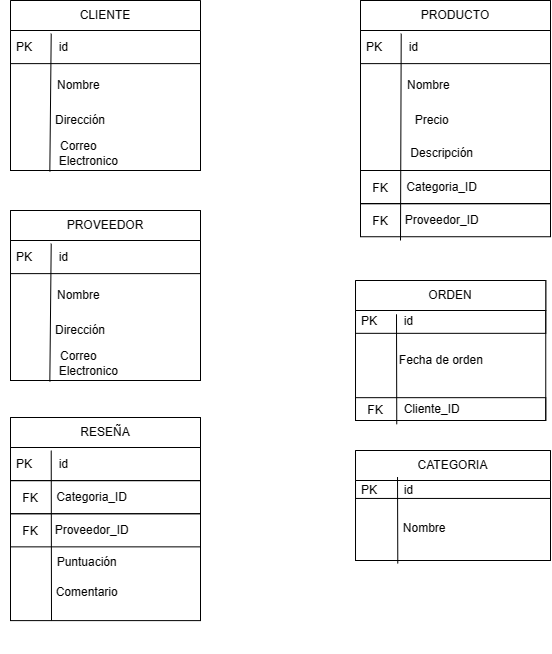

The diagram above was exported from draw.io. Its source (the exported page's mxGraphModel, read from the mxfile embedded in the PNG):
<mxGraphModel dx="746" dy="1872" grid="1" gridSize="10" guides="1" tooltips="1" connect="1" arrows="1" fold="1" page="1" pageScale="1" pageWidth="827" pageHeight="1169" math="0" shadow="0">
  <root>
    <mxCell id="WIyWlLk6GJQsqaUBKTNV-0" />
    <mxCell id="WIyWlLk6GJQsqaUBKTNV-1" parent="WIyWlLk6GJQsqaUBKTNV-0" />
    <mxCell id="ncGHOuqxh1y6RGYAbfrW-22" value="" style="group;strokeColor=default;" parent="WIyWlLk6GJQsqaUBKTNV-1" vertex="1" connectable="0">
      <mxGeometry x="60" y="-1120" width="190" height="170" as="geometry" />
    </mxCell>
    <mxCell id="ncGHOuqxh1y6RGYAbfrW-14" value="CLIENTE" style="swimlane;fontStyle=0;childLayout=stackLayout;horizontal=1;startSize=30;horizontalStack=0;resizeParent=1;resizeParentMax=0;resizeLast=0;collapsible=1;marginBottom=0;whiteSpace=wrap;html=1;" parent="ncGHOuqxh1y6RGYAbfrW-22" vertex="1">
      <mxGeometry width="190" height="63.116883116883116" as="geometry" />
    </mxCell>
    <mxCell id="ncGHOuqxh1y6RGYAbfrW-15" value="PK&amp;nbsp; &amp;nbsp; &amp;nbsp; &amp;nbsp; id" style="text;align=left;verticalAlign=middle;spacingLeft=4;spacingRight=4;overflow=hidden;points=[[0,0.5],[1,0.5]];portConstraint=eastwest;rotatable=0;whiteSpace=wrap;html=1;" parent="ncGHOuqxh1y6RGYAbfrW-14" vertex="1">
      <mxGeometry y="30" width="190" height="33.116883116883116" as="geometry" />
    </mxCell>
    <mxCell id="ncGHOuqxh1y6RGYAbfrW-19" value="Nombre&amp;nbsp; &amp;nbsp; &amp;nbsp; &amp;nbsp; &amp;nbsp; &amp;nbsp; &amp;nbsp; &amp;nbsp;&amp;nbsp;" style="text;html=1;strokeColor=none;fillColor=none;align=center;verticalAlign=middle;whiteSpace=wrap;rounded=0;shadow=1;" parent="ncGHOuqxh1y6RGYAbfrW-22" vertex="1">
      <mxGeometry y="66.23376623376623" width="190" height="37.532467532467535" as="geometry" />
    </mxCell>
    <mxCell id="ncGHOuqxh1y6RGYAbfrW-20" value="Dirección&amp;nbsp; &amp;nbsp; &amp;nbsp; &amp;nbsp; &amp;nbsp; &amp;nbsp; &amp;nbsp; &amp;nbsp;" style="text;html=1;strokeColor=none;fillColor=none;align=center;verticalAlign=middle;whiteSpace=wrap;rounded=0;" parent="ncGHOuqxh1y6RGYAbfrW-22" vertex="1">
      <mxGeometry y="103.76623376623377" width="190" height="33.116883116883116" as="geometry" />
    </mxCell>
    <mxCell id="ncGHOuqxh1y6RGYAbfrW-21" value="&amp;nbsp; &amp;nbsp; &amp;nbsp; &amp;nbsp; &amp;nbsp; &amp;nbsp; &amp;nbsp;Correo&amp;nbsp; &amp;nbsp; &amp;nbsp; &amp;nbsp; &amp;nbsp; &amp;nbsp; &amp;nbsp; &amp;nbsp; &amp;nbsp; &amp;nbsp; &amp;nbsp; &amp;nbsp; &amp;nbsp; &amp;nbsp; &amp;nbsp; Electronico&amp;nbsp; &amp;nbsp; &amp;nbsp; &amp;nbsp; &amp;nbsp;&amp;nbsp;" style="text;html=1;strokeColor=none;fillColor=none;align=center;verticalAlign=middle;whiteSpace=wrap;rounded=0;" parent="ncGHOuqxh1y6RGYAbfrW-22" vertex="1">
      <mxGeometry y="136.88311688311688" width="190" height="33.116883116883116" as="geometry" />
    </mxCell>
    <mxCell id="ncGHOuqxh1y6RGYAbfrW-18" value="" style="endArrow=none;html=1;rounded=0;exitX=0.207;exitY=1.033;exitDx=0;exitDy=0;exitPerimeter=0;" parent="ncGHOuqxh1y6RGYAbfrW-22" source="ncGHOuqxh1y6RGYAbfrW-21" edge="1">
      <mxGeometry width="50" height="50" relative="1" as="geometry">
        <mxPoint x="40.714285714285715" y="136.88311688311688" as="sourcePoint" />
        <mxPoint x="40.714285714285715" y="33.116883116883116" as="targetPoint" />
      </mxGeometry>
    </mxCell>
    <mxCell id="ncGHOuqxh1y6RGYAbfrW-49" value="" style="group" parent="WIyWlLk6GJQsqaUBKTNV-1" vertex="1" connectable="0">
      <mxGeometry x="400" y="-1120" width="200" height="236.2331168831169" as="geometry" />
    </mxCell>
    <mxCell id="ncGHOuqxh1y6RGYAbfrW-35" value="" style="group;strokeColor=default;" parent="ncGHOuqxh1y6RGYAbfrW-49" vertex="1" connectable="0">
      <mxGeometry x="10" width="190" height="203.1131168831169" as="geometry" />
    </mxCell>
    <mxCell id="ncGHOuqxh1y6RGYAbfrW-36" value="PRODUCTO" style="swimlane;fontStyle=0;childLayout=stackLayout;horizontal=1;startSize=30;horizontalStack=0;resizeParent=1;resizeParentMax=0;resizeLast=0;collapsible=1;marginBottom=0;whiteSpace=wrap;html=1;" parent="ncGHOuqxh1y6RGYAbfrW-35" vertex="1">
      <mxGeometry width="190" height="63.116883116883116" as="geometry" />
    </mxCell>
    <mxCell id="ncGHOuqxh1y6RGYAbfrW-37" value="PK&amp;nbsp; &amp;nbsp; &amp;nbsp; &amp;nbsp; id" style="text;align=left;verticalAlign=middle;spacingLeft=4;spacingRight=4;overflow=hidden;points=[[0,0.5],[1,0.5]];portConstraint=eastwest;rotatable=0;whiteSpace=wrap;html=1;" parent="ncGHOuqxh1y6RGYAbfrW-36" vertex="1">
      <mxGeometry y="30" width="190" height="33.116883116883116" as="geometry" />
    </mxCell>
    <mxCell id="ncGHOuqxh1y6RGYAbfrW-38" value="Nombre&amp;nbsp; &amp;nbsp; &amp;nbsp; &amp;nbsp; &amp;nbsp; &amp;nbsp; &amp;nbsp; &amp;nbsp;&amp;nbsp;" style="text;html=1;strokeColor=none;fillColor=none;align=center;verticalAlign=middle;whiteSpace=wrap;rounded=0;shadow=1;" parent="ncGHOuqxh1y6RGYAbfrW-35" vertex="1">
      <mxGeometry y="66.23376623376623" width="190" height="37.532467532467535" as="geometry" />
    </mxCell>
    <mxCell id="ncGHOuqxh1y6RGYAbfrW-39" value="Precio&amp;nbsp; &amp;nbsp; &amp;nbsp; &amp;nbsp; &amp;nbsp; &amp;nbsp; &amp;nbsp;&amp;nbsp;" style="text;html=1;strokeColor=none;fillColor=none;align=center;verticalAlign=middle;whiteSpace=wrap;rounded=0;" parent="ncGHOuqxh1y6RGYAbfrW-35" vertex="1">
      <mxGeometry y="103.76623376623377" width="190" height="33.116883116883116" as="geometry" />
    </mxCell>
    <mxCell id="ncGHOuqxh1y6RGYAbfrW-40" value="Descripción&amp;nbsp; &amp;nbsp; &amp;nbsp; &amp;nbsp;&amp;nbsp;" style="text;html=1;strokeColor=none;fillColor=none;align=center;verticalAlign=middle;whiteSpace=wrap;rounded=0;" parent="ncGHOuqxh1y6RGYAbfrW-35" vertex="1">
      <mxGeometry y="136.88311688311688" width="190" height="33.116883116883116" as="geometry" />
    </mxCell>
    <mxCell id="ncGHOuqxh1y6RGYAbfrW-41" value="" style="endArrow=none;html=1;rounded=0;" parent="ncGHOuqxh1y6RGYAbfrW-35" edge="1">
      <mxGeometry width="50" height="50" relative="1" as="geometry">
        <mxPoint x="40" y="240" as="sourcePoint" />
        <mxPoint x="40.714285714285715" y="33.116883116883116" as="targetPoint" />
      </mxGeometry>
    </mxCell>
    <mxCell id="ncGHOuqxh1y6RGYAbfrW-43" value="Categoria_ID&amp;nbsp; &amp;nbsp; &amp;nbsp; &amp;nbsp;&amp;nbsp;" style="text;html=1;strokeColor=default;fillColor=none;align=center;verticalAlign=middle;whiteSpace=wrap;rounded=0;" parent="ncGHOuqxh1y6RGYAbfrW-35" vertex="1">
      <mxGeometry y="169.9962337662338" width="190" height="33.116883116883116" as="geometry" />
    </mxCell>
    <mxCell id="ncGHOuqxh1y6RGYAbfrW-45" value="FK" style="text;html=1;strokeColor=none;fillColor=none;align=center;verticalAlign=middle;whiteSpace=wrap;rounded=0;" parent="ncGHOuqxh1y6RGYAbfrW-35" vertex="1">
      <mxGeometry x="-10" y="173.11" width="60" height="30" as="geometry" />
    </mxCell>
    <mxCell id="ncGHOuqxh1y6RGYAbfrW-44" value="Proveedor_ID&amp;nbsp; &amp;nbsp; &amp;nbsp; &amp;nbsp;&amp;nbsp;" style="text;html=1;strokeColor=default;fillColor=none;align=center;verticalAlign=middle;whiteSpace=wrap;rounded=0;" parent="ncGHOuqxh1y6RGYAbfrW-49" vertex="1">
      <mxGeometry x="10" y="203.1162337662338" width="190" height="33.116883116883116" as="geometry" />
    </mxCell>
    <mxCell id="ncGHOuqxh1y6RGYAbfrW-48" value="FK" style="text;html=1;strokeColor=none;fillColor=none;align=center;verticalAlign=middle;whiteSpace=wrap;rounded=0;" parent="ncGHOuqxh1y6RGYAbfrW-49" vertex="1">
      <mxGeometry y="206.23000000000002" width="60" height="30" as="geometry" />
    </mxCell>
    <mxCell id="ncGHOuqxh1y6RGYAbfrW-50" value="" style="group" parent="WIyWlLk6GJQsqaUBKTNV-1" vertex="1" connectable="0">
      <mxGeometry x="400" y="-840" width="200" height="143.77" as="geometry" />
    </mxCell>
    <mxCell id="ncGHOuqxh1y6RGYAbfrW-51" value="" style="group;strokeColor=default;" parent="ncGHOuqxh1y6RGYAbfrW-50" vertex="1" connectable="0">
      <mxGeometry x="5.01" width="190.25" height="140" as="geometry" />
    </mxCell>
    <mxCell id="ncGHOuqxh1y6RGYAbfrW-52" value="ORDEN" style="swimlane;fontStyle=0;childLayout=stackLayout;horizontal=1;startSize=30;horizontalStack=0;resizeParent=1;resizeParentMax=0;resizeLast=0;collapsible=1;marginBottom=0;whiteSpace=wrap;html=1;" parent="ncGHOuqxh1y6RGYAbfrW-51" vertex="1">
      <mxGeometry width="190.25" height="52.82651021022768" as="geometry" />
    </mxCell>
    <mxCell id="ncGHOuqxh1y6RGYAbfrW-53" value="PK&amp;nbsp; &amp;nbsp; &amp;nbsp; &amp;nbsp; id" style="text;align=left;verticalAlign=middle;spacingLeft=4;spacingRight=4;overflow=hidden;points=[[0,0.5],[1,0.5]];portConstraint=eastwest;rotatable=0;whiteSpace=wrap;html=1;" parent="ncGHOuqxh1y6RGYAbfrW-52" vertex="1">
      <mxGeometry y="30" width="190.25" height="22.82651021022768" as="geometry" />
    </mxCell>
    <mxCell id="ncGHOuqxh1y6RGYAbfrW-54" value="Fecha de orden&amp;nbsp; &amp;nbsp;&amp;nbsp;" style="text;html=1;strokeColor=none;fillColor=none;align=center;verticalAlign=middle;whiteSpace=wrap;rounded=0;shadow=1;" parent="ncGHOuqxh1y6RGYAbfrW-51" vertex="1">
      <mxGeometry y="57.069876234486664" width="184.85829959514172" height="44.860841390117415" as="geometry" />
    </mxCell>
    <mxCell id="ncGHOuqxh1y6RGYAbfrW-57" value="" style="endArrow=none;html=1;rounded=0;" parent="ncGHOuqxh1y6RGYAbfrW-51" edge="1">
      <mxGeometry width="50" height="50" relative="1" as="geometry">
        <mxPoint x="41.25" y="143.76999999999998" as="sourcePoint" />
        <mxPoint x="40.99" y="33.76999999999998" as="targetPoint" />
      </mxGeometry>
    </mxCell>
    <mxCell id="ncGHOuqxh1y6RGYAbfrW-58" value="Cliente_ID&amp;nbsp; &amp;nbsp; &amp;nbsp; &amp;nbsp; &amp;nbsp; &amp;nbsp;" style="text;html=1;strokeColor=default;fillColor=none;align=center;verticalAlign=middle;whiteSpace=wrap;rounded=0;" parent="ncGHOuqxh1y6RGYAbfrW-51" vertex="1">
      <mxGeometry y="117.1734897897723" width="190.25" height="22.82651021022768" as="geometry" />
    </mxCell>
    <mxCell id="ncGHOuqxh1y6RGYAbfrW-59" value="FK" style="text;html=1;strokeColor=none;fillColor=none;align=center;verticalAlign=middle;whiteSpace=wrap;rounded=0;" parent="ncGHOuqxh1y6RGYAbfrW-51" vertex="1">
      <mxGeometry x="-10.013157894736842" y="119.3197188438916" width="60.078947368421055" height="20.678132778676837" as="geometry" />
    </mxCell>
    <mxCell id="ncGHOuqxh1y6RGYAbfrW-62" value="" style="group" parent="WIyWlLk6GJQsqaUBKTNV-1" vertex="1" connectable="0">
      <mxGeometry x="400" y="-670" width="200" height="110" as="geometry" />
    </mxCell>
    <mxCell id="ncGHOuqxh1y6RGYAbfrW-63" value="" style="group;strokeColor=default;" parent="ncGHOuqxh1y6RGYAbfrW-62" vertex="1" connectable="0">
      <mxGeometry x="5.01" width="194.99" height="110" as="geometry" />
    </mxCell>
    <mxCell id="ncGHOuqxh1y6RGYAbfrW-64" value="CATEGORIA" style="swimlane;fontStyle=0;childLayout=stackLayout;horizontal=1;startSize=30;horizontalStack=0;resizeParent=1;resizeParentMax=0;resizeLast=0;collapsible=1;marginBottom=0;whiteSpace=wrap;html=1;" parent="ncGHOuqxh1y6RGYAbfrW-63" vertex="1">
      <mxGeometry width="194.99000000000004" height="47.93511516517889" as="geometry" />
    </mxCell>
    <mxCell id="ncGHOuqxh1y6RGYAbfrW-65" value="PK&amp;nbsp; &amp;nbsp; &amp;nbsp; &amp;nbsp; id" style="text;align=left;verticalAlign=middle;spacingLeft=4;spacingRight=4;overflow=hidden;points=[[0,0.5],[1,0.5]];portConstraint=eastwest;rotatable=0;whiteSpace=wrap;html=1;" parent="ncGHOuqxh1y6RGYAbfrW-64" vertex="1">
      <mxGeometry y="30" width="194.99000000000004" height="17.935115165178892" as="geometry" />
    </mxCell>
    <mxCell id="ncGHOuqxh1y6RGYAbfrW-66" value="Nombre&amp;nbsp; &amp;nbsp; &amp;nbsp; &amp;nbsp; &amp;nbsp; &amp;nbsp; &amp;nbsp; &amp;nbsp; &amp;nbsp;" style="text;html=1;strokeColor=none;fillColor=none;align=center;verticalAlign=middle;whiteSpace=wrap;rounded=0;shadow=1;" parent="ncGHOuqxh1y6RGYAbfrW-63" vertex="1">
      <mxGeometry x="2.76" y="60.00061704138237" width="189.46396761133607" height="35.24780394937797" as="geometry" />
    </mxCell>
    <mxCell id="ncGHOuqxh1y6RGYAbfrW-67" value="" style="endArrow=none;html=1;rounded=0;" parent="ncGHOuqxh1y6RGYAbfrW-63" edge="1">
      <mxGeometry width="50" height="50" relative="1" as="geometry">
        <mxPoint x="42.277726675427076" y="112.96214285714284" as="sourcePoint" />
        <mxPoint x="42.01124888304863" y="26.533571428571413" as="targetPoint" />
      </mxGeometry>
    </mxCell>
    <mxCell id="ncGHOuqxh1y6RGYAbfrW-72" value="" style="group;strokeColor=default;" parent="WIyWlLk6GJQsqaUBKTNV-1" vertex="1" connectable="0">
      <mxGeometry x="60" y="-910" width="190" height="170" as="geometry" />
    </mxCell>
    <mxCell id="ncGHOuqxh1y6RGYAbfrW-73" value="PROVEEDOR" style="swimlane;fontStyle=0;childLayout=stackLayout;horizontal=1;startSize=30;horizontalStack=0;resizeParent=1;resizeParentMax=0;resizeLast=0;collapsible=1;marginBottom=0;whiteSpace=wrap;html=1;" parent="ncGHOuqxh1y6RGYAbfrW-72" vertex="1">
      <mxGeometry width="190" height="63.116883116883116" as="geometry" />
    </mxCell>
    <mxCell id="ncGHOuqxh1y6RGYAbfrW-74" value="PK&amp;nbsp; &amp;nbsp; &amp;nbsp; &amp;nbsp; id" style="text;align=left;verticalAlign=middle;spacingLeft=4;spacingRight=4;overflow=hidden;points=[[0,0.5],[1,0.5]];portConstraint=eastwest;rotatable=0;whiteSpace=wrap;html=1;" parent="ncGHOuqxh1y6RGYAbfrW-73" vertex="1">
      <mxGeometry y="30" width="190" height="33.116883116883116" as="geometry" />
    </mxCell>
    <mxCell id="ncGHOuqxh1y6RGYAbfrW-75" value="Nombre&amp;nbsp; &amp;nbsp; &amp;nbsp; &amp;nbsp; &amp;nbsp; &amp;nbsp; &amp;nbsp; &amp;nbsp;&amp;nbsp;" style="text;html=1;strokeColor=none;fillColor=none;align=center;verticalAlign=middle;whiteSpace=wrap;rounded=0;shadow=1;" parent="ncGHOuqxh1y6RGYAbfrW-72" vertex="1">
      <mxGeometry y="66.23376623376623" width="190" height="37.532467532467535" as="geometry" />
    </mxCell>
    <mxCell id="ncGHOuqxh1y6RGYAbfrW-76" value="Dirección&amp;nbsp; &amp;nbsp; &amp;nbsp; &amp;nbsp; &amp;nbsp; &amp;nbsp; &amp;nbsp; &amp;nbsp;" style="text;html=1;strokeColor=none;fillColor=none;align=center;verticalAlign=middle;whiteSpace=wrap;rounded=0;" parent="ncGHOuqxh1y6RGYAbfrW-72" vertex="1">
      <mxGeometry y="103.76623376623377" width="190" height="33.116883116883116" as="geometry" />
    </mxCell>
    <mxCell id="ncGHOuqxh1y6RGYAbfrW-77" value="&amp;nbsp; &amp;nbsp; &amp;nbsp; &amp;nbsp; &amp;nbsp; &amp;nbsp; &amp;nbsp;Correo&amp;nbsp; &amp;nbsp; &amp;nbsp; &amp;nbsp; &amp;nbsp; &amp;nbsp; &amp;nbsp; &amp;nbsp; &amp;nbsp; &amp;nbsp; &amp;nbsp; &amp;nbsp; &amp;nbsp; &amp;nbsp; &amp;nbsp; Electronico&amp;nbsp; &amp;nbsp; &amp;nbsp; &amp;nbsp; &amp;nbsp;&amp;nbsp;" style="text;html=1;strokeColor=none;fillColor=none;align=center;verticalAlign=middle;whiteSpace=wrap;rounded=0;" parent="ncGHOuqxh1y6RGYAbfrW-72" vertex="1">
      <mxGeometry y="136.88311688311688" width="190" height="33.116883116883116" as="geometry" />
    </mxCell>
    <mxCell id="ncGHOuqxh1y6RGYAbfrW-78" value="" style="endArrow=none;html=1;rounded=0;exitX=0.207;exitY=1.033;exitDx=0;exitDy=0;exitPerimeter=0;" parent="ncGHOuqxh1y6RGYAbfrW-72" source="ncGHOuqxh1y6RGYAbfrW-77" edge="1">
      <mxGeometry width="50" height="50" relative="1" as="geometry">
        <mxPoint x="40.714285714285715" y="136.88311688311688" as="sourcePoint" />
        <mxPoint x="40.714285714285715" y="33.116883116883116" as="targetPoint" />
      </mxGeometry>
    </mxCell>
    <mxCell id="ncGHOuqxh1y6RGYAbfrW-79" value="" style="group" parent="WIyWlLk6GJQsqaUBKTNV-1" vertex="1" connectable="0">
      <mxGeometry x="50" y="-703" width="200" height="236.2331168831169" as="geometry" />
    </mxCell>
    <mxCell id="ncGHOuqxh1y6RGYAbfrW-80" value="" style="group;strokeColor=default;" parent="ncGHOuqxh1y6RGYAbfrW-79" vertex="1" connectable="0">
      <mxGeometry x="10" width="190" height="203.1131168831169" as="geometry" />
    </mxCell>
    <mxCell id="ncGHOuqxh1y6RGYAbfrW-81" value="RESEÑA" style="swimlane;fontStyle=0;childLayout=stackLayout;horizontal=1;startSize=30;horizontalStack=0;resizeParent=1;resizeParentMax=0;resizeLast=0;collapsible=1;marginBottom=0;whiteSpace=wrap;html=1;" parent="ncGHOuqxh1y6RGYAbfrW-80" vertex="1">
      <mxGeometry width="190" height="63.116883116883116" as="geometry" />
    </mxCell>
    <mxCell id="ncGHOuqxh1y6RGYAbfrW-82" value="PK&amp;nbsp; &amp;nbsp; &amp;nbsp; &amp;nbsp; id" style="text;align=left;verticalAlign=middle;spacingLeft=4;spacingRight=4;overflow=hidden;points=[[0,0.5],[1,0.5]];portConstraint=eastwest;rotatable=0;whiteSpace=wrap;html=1;" parent="ncGHOuqxh1y6RGYAbfrW-81" vertex="1">
      <mxGeometry y="30" width="190" height="33.116883116883116" as="geometry" />
    </mxCell>
    <mxCell id="ncGHOuqxh1y6RGYAbfrW-86" value="" style="endArrow=none;html=1;rounded=0;" parent="ncGHOuqxh1y6RGYAbfrW-80" edge="1">
      <mxGeometry width="50" height="50" relative="1" as="geometry">
        <mxPoint x="41" y="203" as="sourcePoint" />
        <mxPoint x="40.714285714285715" y="33.116883116883116" as="targetPoint" />
      </mxGeometry>
    </mxCell>
    <mxCell id="ncGHOuqxh1y6RGYAbfrW-87" value="Categoria_ID&amp;nbsp; &amp;nbsp; &amp;nbsp; &amp;nbsp;&amp;nbsp;" style="text;html=1;strokeColor=default;fillColor=none;align=center;verticalAlign=middle;whiteSpace=wrap;rounded=0;" parent="ncGHOuqxh1y6RGYAbfrW-80" vertex="1">
      <mxGeometry y="63.11623376623379" width="190" height="33.116883116883116" as="geometry" />
    </mxCell>
    <mxCell id="ncGHOuqxh1y6RGYAbfrW-88" value="FK" style="text;html=1;strokeColor=none;fillColor=none;align=center;verticalAlign=middle;whiteSpace=wrap;rounded=0;" parent="ncGHOuqxh1y6RGYAbfrW-80" vertex="1">
      <mxGeometry x="-10" y="66.23000000000002" width="60" height="30" as="geometry" />
    </mxCell>
    <mxCell id="ncGHOuqxh1y6RGYAbfrW-89" value="Proveedor_ID&amp;nbsp; &amp;nbsp; &amp;nbsp; &amp;nbsp;&amp;nbsp;" style="text;html=1;strokeColor=default;fillColor=none;align=center;verticalAlign=middle;whiteSpace=wrap;rounded=0;" parent="ncGHOuqxh1y6RGYAbfrW-80" vertex="1">
      <mxGeometry y="96.2362337662338" width="190" height="33.116883116883116" as="geometry" />
    </mxCell>
    <mxCell id="ncGHOuqxh1y6RGYAbfrW-90" value="FK" style="text;html=1;strokeColor=none;fillColor=none;align=center;verticalAlign=middle;whiteSpace=wrap;rounded=0;" parent="ncGHOuqxh1y6RGYAbfrW-80" vertex="1">
      <mxGeometry x="-10" y="99.35000000000002" width="60" height="30" as="geometry" />
    </mxCell>
    <mxCell id="ncGHOuqxh1y6RGYAbfrW-91" value="Puntuación&amp;nbsp; &amp;nbsp; &amp;nbsp; &amp;nbsp; &amp;nbsp; &amp;nbsp;" style="text;html=1;strokeColor=none;fillColor=none;align=center;verticalAlign=middle;whiteSpace=wrap;rounded=0;" parent="ncGHOuqxh1y6RGYAbfrW-80" vertex="1">
      <mxGeometry y="129.35" width="190" height="30.65" as="geometry" />
    </mxCell>
    <mxCell id="ncGHOuqxh1y6RGYAbfrW-97" value="Comentario&amp;nbsp; &amp;nbsp; &amp;nbsp; &amp;nbsp; &amp;nbsp; &amp;nbsp;" style="text;html=1;strokeColor=none;fillColor=none;align=center;verticalAlign=middle;whiteSpace=wrap;rounded=0;" parent="ncGHOuqxh1y6RGYAbfrW-80" vertex="1">
      <mxGeometry y="160" width="190" height="30.65" as="geometry" />
    </mxCell>
  </root>
</mxGraphModel>